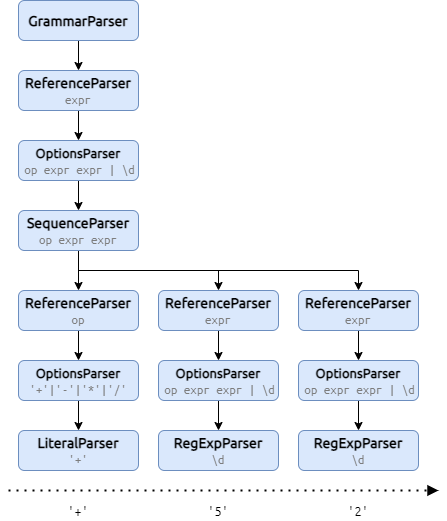

The diagram above was exported from draw.io. Its source (the exported page's mxGraphModel, read from the mxfile embedded in the PNG):
<mxGraphModel dx="2062" dy="1097" grid="1" gridSize="10" guides="1" tooltips="1" connect="1" arrows="1" fold="1" page="1" pageScale="1" pageWidth="827" pageHeight="1169" math="0" shadow="0">
  <root>
    <mxCell id="WIyWlLk6GJQsqaUBKTNV-0" />
    <mxCell id="WIyWlLk6GJQsqaUBKTNV-1" parent="WIyWlLk6GJQsqaUBKTNV-0" />
    <mxCell id="dH6MUe6UlTbbO9DLSzyj-22" style="edgeStyle=orthogonalEdgeStyle;rounded=0;sketch=0;orthogonalLoop=1;jettySize=auto;html=1;exitX=0.5;exitY=1;exitDx=0;exitDy=0;shadow=0;labelBackgroundColor=none;fontFamily=Ubuntu;fontSize=14;fontSource=https%3A%2F%2Ffonts.googleapis.com%2Fcss%3Ffamily%3DUbuntu;entryX=0.5;entryY=0;entryDx=0;entryDy=0;" edge="1" parent="WIyWlLk6GJQsqaUBKTNV-1" source="WIyWlLk6GJQsqaUBKTNV-3" target="dH6MUe6UlTbbO9DLSzyj-74">
      <mxGeometry relative="1" as="geometry">
        <mxPoint x="170" y="230" as="targetPoint" />
      </mxGeometry>
    </mxCell>
    <mxCell id="WIyWlLk6GJQsqaUBKTNV-3" value="&lt;b&gt;ReferenceParser&lt;/b&gt;&lt;br&gt;&lt;span style=&quot;color: rgb(125 , 125 , 125) ; font-family: &amp;#34;ubuntu mono&amp;#34; ; font-size: 13px&quot;&gt;expr&lt;/span&gt;" style="rounded=1;whiteSpace=wrap;html=1;fontSize=14;glass=0;strokeWidth=1;shadow=0;fontFamily=Ubuntu;labelBackgroundColor=none;sketch=0;fillColor=#dae8fc;strokeColor=#6c8ebf;fontSource=https%3A%2F%2Ffonts.googleapis.com%2Fcss%3Ffamily%3DUbuntu;" parent="WIyWlLk6GJQsqaUBKTNV-1" vertex="1">
      <mxGeometry x="80" y="90" width="120" height="40" as="geometry" />
    </mxCell>
    <mxCell id="dH6MUe6UlTbbO9DLSzyj-68" value="'+'" style="text;html=1;strokeColor=none;fillColor=none;align=center;verticalAlign=middle;whiteSpace=wrap;rounded=0;shadow=0;labelBackgroundColor=none;fontFamily=Ubuntu Mono;fontSize=14;fontSource=https%3A%2F%2Ffonts.googleapis.com%2Fcss%3Ffamily%3DUbuntu%2BMono;" vertex="1" parent="WIyWlLk6GJQsqaUBKTNV-1">
      <mxGeometry x="120" y="520" width="40" height="20" as="geometry" />
    </mxCell>
    <mxCell id="dH6MUe6UlTbbO9DLSzyj-69" value="'5'" style="text;html=1;strokeColor=none;fillColor=none;align=center;verticalAlign=middle;whiteSpace=wrap;rounded=0;shadow=0;labelBackgroundColor=none;fontFamily=Ubuntu Mono;fontSize=14;fontSource=https%3A%2F%2Ffonts.googleapis.com%2Fcss%3Ffamily%3DUbuntu%2BMono;" vertex="1" parent="WIyWlLk6GJQsqaUBKTNV-1">
      <mxGeometry x="260" y="520" width="40" height="20" as="geometry" />
    </mxCell>
    <mxCell id="dH6MUe6UlTbbO9DLSzyj-70" value="'2'" style="text;html=1;strokeColor=none;fillColor=none;align=center;verticalAlign=middle;whiteSpace=wrap;rounded=0;shadow=0;labelBackgroundColor=none;fontFamily=Ubuntu Mono;fontSize=14;fontSource=https%3A%2F%2Ffonts.googleapis.com%2Fcss%3Ffamily%3DUbuntu%2BMono;" vertex="1" parent="WIyWlLk6GJQsqaUBKTNV-1">
      <mxGeometry x="400" y="520" width="40" height="20" as="geometry" />
    </mxCell>
    <mxCell id="dH6MUe6UlTbbO9DLSzyj-71" value="" style="endArrow=block;dashed=1;html=1;dashPattern=1 3;strokeWidth=2;shadow=0;labelBackgroundColor=none;fontFamily=Ubuntu;fontSource=https%3A%2F%2Ffonts.googleapis.com%2Fcss%3Ffamily%3DUbuntu;fontSize=14;endFill=1;" edge="1" parent="WIyWlLk6GJQsqaUBKTNV-1">
      <mxGeometry width="50" height="50" relative="1" as="geometry">
        <mxPoint x="70" y="510" as="sourcePoint" />
        <mxPoint x="500" y="510" as="targetPoint" />
      </mxGeometry>
    </mxCell>
    <mxCell id="dH6MUe6UlTbbO9DLSzyj-90" style="edgeStyle=orthogonalEdgeStyle;rounded=0;sketch=0;orthogonalLoop=1;jettySize=auto;html=1;exitX=0.5;exitY=1;exitDx=0;exitDy=0;entryX=0.5;entryY=0;entryDx=0;entryDy=0;shadow=0;labelBackgroundColor=none;fontFamily=Ubuntu Mono;fontSource=https%3A%2F%2Ffonts.googleapis.com%2Fcss%3Ffamily%3DUbuntu%2BMono;fontSize=14;" edge="1" parent="WIyWlLk6GJQsqaUBKTNV-1" source="dH6MUe6UlTbbO9DLSzyj-74" target="dH6MUe6UlTbbO9DLSzyj-89">
      <mxGeometry relative="1" as="geometry" />
    </mxCell>
    <mxCell id="dH6MUe6UlTbbO9DLSzyj-74" value="&lt;b style=&quot;font-size: 13px&quot;&gt;OptionsParser&lt;br&gt;&lt;/b&gt;&lt;span style=&quot;color: rgb(125 , 125 , 125) ; font-size: 13px&quot;&gt;&amp;nbsp;&lt;font face=&quot;Ubuntu Mono&quot; data-font-src=&quot;https://fonts.googleapis.com/css?family=Ubuntu+Mono&quot;&gt;op expr expr | \d&lt;/font&gt;&lt;/span&gt;&lt;b style=&quot;font-size: 13px&quot;&gt;&lt;br&gt;&lt;/b&gt;" style="rounded=1;whiteSpace=wrap;html=1;fontSize=14;glass=0;strokeWidth=1;shadow=0;fontFamily=Ubuntu;labelBackgroundColor=none;sketch=0;fillColor=#dae8fc;strokeColor=#6c8ebf;fontSource=https%3A%2F%2Ffonts.googleapis.com%2Fcss%3Ffamily%3DUbuntu;" vertex="1" parent="WIyWlLk6GJQsqaUBKTNV-1">
      <mxGeometry x="80" y="160" width="120" height="40" as="geometry" />
    </mxCell>
    <mxCell id="dH6MUe6UlTbbO9DLSzyj-86" style="edgeStyle=orthogonalEdgeStyle;rounded=0;sketch=0;orthogonalLoop=1;jettySize=auto;html=1;exitX=0.5;exitY=1;exitDx=0;exitDy=0;entryX=0.5;entryY=0;entryDx=0;entryDy=0;shadow=0;labelBackgroundColor=none;fontFamily=Ubuntu Mono;fontSource=https%3A%2F%2Ffonts.googleapis.com%2Fcss%3Ffamily%3DUbuntu%2BMono;fontSize=14;" edge="1" parent="WIyWlLk6GJQsqaUBKTNV-1" source="dH6MUe6UlTbbO9DLSzyj-85" target="WIyWlLk6GJQsqaUBKTNV-3">
      <mxGeometry relative="1" as="geometry" />
    </mxCell>
    <mxCell id="dH6MUe6UlTbbO9DLSzyj-85" value="&lt;b&gt;GrammarParser&lt;/b&gt;" style="rounded=1;whiteSpace=wrap;html=1;fontSize=14;glass=0;strokeWidth=1;shadow=0;fontFamily=Ubuntu;labelBackgroundColor=none;sketch=0;fillColor=#dae8fc;strokeColor=#6c8ebf;fontSource=https%3A%2F%2Ffonts.googleapis.com%2Fcss%3Ffamily%3DUbuntu;" vertex="1" parent="WIyWlLk6GJQsqaUBKTNV-1">
      <mxGeometry x="80" y="20" width="120" height="40" as="geometry" />
    </mxCell>
    <mxCell id="dH6MUe6UlTbbO9DLSzyj-101" style="edgeStyle=orthogonalEdgeStyle;rounded=0;sketch=0;orthogonalLoop=1;jettySize=auto;html=1;exitX=0.5;exitY=1;exitDx=0;exitDy=0;entryX=0.5;entryY=0;entryDx=0;entryDy=0;shadow=0;labelBackgroundColor=none;fontFamily=Ubuntu Mono;fontSource=https%3A%2F%2Ffonts.googleapis.com%2Fcss%3Ffamily%3DUbuntu%2BMono;fontSize=14;" edge="1" parent="WIyWlLk6GJQsqaUBKTNV-1" source="dH6MUe6UlTbbO9DLSzyj-87" target="dH6MUe6UlTbbO9DLSzyj-100">
      <mxGeometry relative="1" as="geometry" />
    </mxCell>
    <mxCell id="dH6MUe6UlTbbO9DLSzyj-87" value="&lt;b&gt;ReferenceParser&lt;/b&gt;&lt;br&gt;&lt;span style=&quot;color: rgb(125 , 125 , 125) ; font-family: &amp;#34;ubuntu mono&amp;#34; ; font-size: 13px&quot;&gt;expr&lt;/span&gt;" style="rounded=1;whiteSpace=wrap;html=1;fontSize=14;glass=0;strokeWidth=1;shadow=0;fontFamily=Ubuntu;labelBackgroundColor=none;sketch=0;fillColor=#dae8fc;strokeColor=#6c8ebf;fontSource=https%3A%2F%2Ffonts.googleapis.com%2Fcss%3Ffamily%3DUbuntu;" vertex="1" parent="WIyWlLk6GJQsqaUBKTNV-1">
      <mxGeometry x="220" y="310" width="120" height="40" as="geometry" />
    </mxCell>
    <mxCell id="dH6MUe6UlTbbO9DLSzyj-102" style="edgeStyle=orthogonalEdgeStyle;rounded=0;sketch=0;orthogonalLoop=1;jettySize=auto;html=1;exitX=0.5;exitY=1;exitDx=0;exitDy=0;entryX=0.5;entryY=0;entryDx=0;entryDy=0;shadow=0;labelBackgroundColor=none;fontFamily=Ubuntu Mono;fontSource=https%3A%2F%2Ffonts.googleapis.com%2Fcss%3Ffamily%3DUbuntu%2BMono;fontSize=14;" edge="1" parent="WIyWlLk6GJQsqaUBKTNV-1" source="dH6MUe6UlTbbO9DLSzyj-88" target="dH6MUe6UlTbbO9DLSzyj-99">
      <mxGeometry relative="1" as="geometry" />
    </mxCell>
    <mxCell id="dH6MUe6UlTbbO9DLSzyj-88" value="&lt;b&gt;ReferenceParser&lt;/b&gt;&lt;br&gt;&lt;span style=&quot;color: rgb(125 , 125 , 125) ; font-family: &amp;#34;ubuntu mono&amp;#34; ; font-size: 13px&quot;&gt;expr&lt;/span&gt;" style="rounded=1;whiteSpace=wrap;html=1;fontSize=14;glass=0;strokeWidth=1;shadow=0;fontFamily=Ubuntu;labelBackgroundColor=none;sketch=0;fillColor=#dae8fc;strokeColor=#6c8ebf;fontSource=https%3A%2F%2Ffonts.googleapis.com%2Fcss%3Ffamily%3DUbuntu;" vertex="1" parent="WIyWlLk6GJQsqaUBKTNV-1">
      <mxGeometry x="360" y="310" width="120" height="40" as="geometry" />
    </mxCell>
    <mxCell id="dH6MUe6UlTbbO9DLSzyj-92" style="edgeStyle=orthogonalEdgeStyle;rounded=0;sketch=0;orthogonalLoop=1;jettySize=auto;html=1;exitX=0.5;exitY=1;exitDx=0;exitDy=0;entryX=0.5;entryY=0;entryDx=0;entryDy=0;shadow=0;labelBackgroundColor=none;fontFamily=Ubuntu Mono;fontSource=https%3A%2F%2Ffonts.googleapis.com%2Fcss%3Ffamily%3DUbuntu%2BMono;fontSize=14;" edge="1" parent="WIyWlLk6GJQsqaUBKTNV-1" source="dH6MUe6UlTbbO9DLSzyj-89" target="dH6MUe6UlTbbO9DLSzyj-91">
      <mxGeometry relative="1" as="geometry" />
    </mxCell>
    <mxCell id="dH6MUe6UlTbbO9DLSzyj-93" style="edgeStyle=orthogonalEdgeStyle;rounded=0;sketch=0;orthogonalLoop=1;jettySize=auto;html=1;exitX=0.5;exitY=1;exitDx=0;exitDy=0;entryX=0.5;entryY=0;entryDx=0;entryDy=0;shadow=0;labelBackgroundColor=none;fontFamily=Ubuntu Mono;fontSource=https%3A%2F%2Ffonts.googleapis.com%2Fcss%3Ffamily%3DUbuntu%2BMono;fontSize=14;" edge="1" parent="WIyWlLk6GJQsqaUBKTNV-1" source="dH6MUe6UlTbbO9DLSzyj-89" target="dH6MUe6UlTbbO9DLSzyj-87">
      <mxGeometry relative="1" as="geometry" />
    </mxCell>
    <mxCell id="dH6MUe6UlTbbO9DLSzyj-94" style="edgeStyle=orthogonalEdgeStyle;rounded=0;sketch=0;orthogonalLoop=1;jettySize=auto;html=1;exitX=0.5;exitY=1;exitDx=0;exitDy=0;entryX=0.5;entryY=0;entryDx=0;entryDy=0;shadow=0;labelBackgroundColor=none;fontFamily=Ubuntu Mono;fontSource=https%3A%2F%2Ffonts.googleapis.com%2Fcss%3Ffamily%3DUbuntu%2BMono;fontSize=14;" edge="1" parent="WIyWlLk6GJQsqaUBKTNV-1" source="dH6MUe6UlTbbO9DLSzyj-89" target="dH6MUe6UlTbbO9DLSzyj-88">
      <mxGeometry relative="1" as="geometry" />
    </mxCell>
    <mxCell id="dH6MUe6UlTbbO9DLSzyj-89" value="&lt;b&gt;SequenceParser&lt;/b&gt;&lt;br&gt;&lt;font color=&quot;#7d7d7d&quot; face=&quot;ubuntu mono&quot;&gt;&lt;span style=&quot;font-size: 13px&quot;&gt;op expr expr&lt;/span&gt;&lt;/font&gt;" style="rounded=1;whiteSpace=wrap;html=1;fontSize=14;glass=0;strokeWidth=1;shadow=0;fontFamily=Ubuntu;labelBackgroundColor=none;sketch=0;fillColor=#dae8fc;strokeColor=#6c8ebf;fontSource=https%3A%2F%2Ffonts.googleapis.com%2Fcss%3Ffamily%3DUbuntu;" vertex="1" parent="WIyWlLk6GJQsqaUBKTNV-1">
      <mxGeometry x="80" y="230" width="120" height="40" as="geometry" />
    </mxCell>
    <mxCell id="dH6MUe6UlTbbO9DLSzyj-97" style="edgeStyle=orthogonalEdgeStyle;rounded=0;sketch=0;orthogonalLoop=1;jettySize=auto;html=1;exitX=0.5;exitY=1;exitDx=0;exitDy=0;entryX=0.5;entryY=0;entryDx=0;entryDy=0;shadow=0;labelBackgroundColor=none;fontFamily=Ubuntu Mono;fontSource=https%3A%2F%2Ffonts.googleapis.com%2Fcss%3Ffamily%3DUbuntu%2BMono;fontSize=14;" edge="1" parent="WIyWlLk6GJQsqaUBKTNV-1" source="dH6MUe6UlTbbO9DLSzyj-91" target="dH6MUe6UlTbbO9DLSzyj-95">
      <mxGeometry relative="1" as="geometry" />
    </mxCell>
    <mxCell id="dH6MUe6UlTbbO9DLSzyj-91" value="&lt;b&gt;ReferenceParser&lt;/b&gt;&lt;br&gt;&lt;span style=&quot;color: rgb(125 , 125 , 125) ; font-family: &amp;#34;ubuntu mono&amp;#34; ; font-size: 13px&quot;&gt;op&lt;/span&gt;" style="rounded=1;whiteSpace=wrap;html=1;fontSize=14;glass=0;strokeWidth=1;shadow=0;fontFamily=Ubuntu;labelBackgroundColor=none;sketch=0;fillColor=#dae8fc;strokeColor=#6c8ebf;fontSource=https%3A%2F%2Ffonts.googleapis.com%2Fcss%3Ffamily%3DUbuntu;" vertex="1" parent="WIyWlLk6GJQsqaUBKTNV-1">
      <mxGeometry x="80" y="310" width="120" height="40" as="geometry" />
    </mxCell>
    <mxCell id="dH6MUe6UlTbbO9DLSzyj-98" style="edgeStyle=orthogonalEdgeStyle;rounded=0;sketch=0;orthogonalLoop=1;jettySize=auto;html=1;exitX=0.5;exitY=1;exitDx=0;exitDy=0;entryX=0.5;entryY=0;entryDx=0;entryDy=0;shadow=0;labelBackgroundColor=none;fontFamily=Ubuntu Mono;fontSource=https%3A%2F%2Ffonts.googleapis.com%2Fcss%3Ffamily%3DUbuntu%2BMono;fontSize=14;" edge="1" parent="WIyWlLk6GJQsqaUBKTNV-1" source="dH6MUe6UlTbbO9DLSzyj-95" target="dH6MUe6UlTbbO9DLSzyj-96">
      <mxGeometry relative="1" as="geometry" />
    </mxCell>
    <mxCell id="dH6MUe6UlTbbO9DLSzyj-95" value="&lt;b style=&quot;font-size: 13px&quot;&gt;OptionsParser&lt;br&gt;&lt;/b&gt;&lt;font color=&quot;#7d7d7d&quot; face=&quot;Ubuntu Mono&quot;&gt;&lt;span style=&quot;font-size: 13px&quot;&gt;'+'|'-'|'*'|'/'&lt;/span&gt;&lt;/font&gt;" style="rounded=1;whiteSpace=wrap;html=1;fontSize=14;glass=0;strokeWidth=1;shadow=0;fontFamily=Ubuntu;labelBackgroundColor=none;sketch=0;fillColor=#dae8fc;strokeColor=#6c8ebf;fontSource=https%3A%2F%2Ffonts.googleapis.com%2Fcss%3Ffamily%3DUbuntu;" vertex="1" parent="WIyWlLk6GJQsqaUBKTNV-1">
      <mxGeometry x="80" y="380" width="120" height="40" as="geometry" />
    </mxCell>
    <mxCell id="dH6MUe6UlTbbO9DLSzyj-96" value="&lt;b&gt;LiteralParser&lt;/b&gt;&lt;br&gt;&lt;span style=&quot;color: rgb(125 , 125 , 125) ; font-family: &amp;#34;ubuntu mono&amp;#34; ; font-size: 13px&quot;&gt;'+'&lt;/span&gt;" style="rounded=1;whiteSpace=wrap;html=1;fontSize=14;glass=0;strokeWidth=1;shadow=0;fontFamily=Ubuntu;labelBackgroundColor=none;sketch=0;fillColor=#dae8fc;strokeColor=#6c8ebf;fontSource=https%3A%2F%2Ffonts.googleapis.com%2Fcss%3Ffamily%3DUbuntu;" vertex="1" parent="WIyWlLk6GJQsqaUBKTNV-1">
      <mxGeometry x="80" y="450" width="120" height="40" as="geometry" />
    </mxCell>
    <mxCell id="dH6MUe6UlTbbO9DLSzyj-106" style="edgeStyle=orthogonalEdgeStyle;rounded=0;sketch=0;orthogonalLoop=1;jettySize=auto;html=1;exitX=0.5;exitY=1;exitDx=0;exitDy=0;entryX=0.5;entryY=0;entryDx=0;entryDy=0;shadow=0;labelBackgroundColor=none;fontFamily=Ubuntu Mono;fontSource=https%3A%2F%2Ffonts.googleapis.com%2Fcss%3Ffamily%3DUbuntu%2BMono;fontSize=14;" edge="1" parent="WIyWlLk6GJQsqaUBKTNV-1" source="dH6MUe6UlTbbO9DLSzyj-99" target="dH6MUe6UlTbbO9DLSzyj-104">
      <mxGeometry relative="1" as="geometry" />
    </mxCell>
    <mxCell id="dH6MUe6UlTbbO9DLSzyj-99" value="&lt;b style=&quot;font-size: 13px&quot;&gt;OptionsParser&lt;br&gt;&lt;/b&gt;&lt;span style=&quot;color: rgb(125 , 125 , 125) ; font-size: 13px&quot;&gt;&amp;nbsp;&lt;font face=&quot;Ubuntu Mono&quot; data-font-src=&quot;https://fonts.googleapis.com/css?family=Ubuntu+Mono&quot;&gt;op expr expr | \d&lt;/font&gt;&lt;/span&gt;&lt;b style=&quot;font-size: 13px&quot;&gt;&lt;br&gt;&lt;/b&gt;" style="rounded=1;whiteSpace=wrap;html=1;fontSize=14;glass=0;strokeWidth=1;shadow=0;fontFamily=Ubuntu;labelBackgroundColor=none;sketch=0;fillColor=#dae8fc;strokeColor=#6c8ebf;fontSource=https%3A%2F%2Ffonts.googleapis.com%2Fcss%3Ffamily%3DUbuntu;" vertex="1" parent="WIyWlLk6GJQsqaUBKTNV-1">
      <mxGeometry x="360" y="380" width="120" height="40" as="geometry" />
    </mxCell>
    <mxCell id="dH6MUe6UlTbbO9DLSzyj-105" style="edgeStyle=orthogonalEdgeStyle;rounded=0;sketch=0;orthogonalLoop=1;jettySize=auto;html=1;exitX=0.5;exitY=1;exitDx=0;exitDy=0;entryX=0.5;entryY=0;entryDx=0;entryDy=0;shadow=0;labelBackgroundColor=none;fontFamily=Ubuntu Mono;fontSource=https%3A%2F%2Ffonts.googleapis.com%2Fcss%3Ffamily%3DUbuntu%2BMono;fontSize=14;" edge="1" parent="WIyWlLk6GJQsqaUBKTNV-1" source="dH6MUe6UlTbbO9DLSzyj-100" target="dH6MUe6UlTbbO9DLSzyj-103">
      <mxGeometry relative="1" as="geometry" />
    </mxCell>
    <mxCell id="dH6MUe6UlTbbO9DLSzyj-100" value="&lt;b style=&quot;font-size: 13px&quot;&gt;OptionsParser&lt;br&gt;&lt;/b&gt;&lt;span style=&quot;color: rgb(125 , 125 , 125) ; font-size: 13px&quot;&gt;&amp;nbsp;&lt;font face=&quot;Ubuntu Mono&quot; data-font-src=&quot;https://fonts.googleapis.com/css?family=Ubuntu+Mono&quot;&gt;op expr expr | \d&lt;/font&gt;&lt;/span&gt;&lt;b style=&quot;font-size: 13px&quot;&gt;&lt;br&gt;&lt;/b&gt;" style="rounded=1;whiteSpace=wrap;html=1;fontSize=14;glass=0;strokeWidth=1;shadow=0;fontFamily=Ubuntu;labelBackgroundColor=none;sketch=0;fillColor=#dae8fc;strokeColor=#6c8ebf;fontSource=https%3A%2F%2Ffonts.googleapis.com%2Fcss%3Ffamily%3DUbuntu;" vertex="1" parent="WIyWlLk6GJQsqaUBKTNV-1">
      <mxGeometry x="220" y="380" width="120" height="40" as="geometry" />
    </mxCell>
    <mxCell id="dH6MUe6UlTbbO9DLSzyj-103" value="&lt;b&gt;RegExpParser&lt;/b&gt;&lt;br&gt;&lt;font color=&quot;#7d7d7d&quot; face=&quot;ubuntu mono&quot;&gt;&lt;span style=&quot;font-size: 13px&quot;&gt;\d&lt;/span&gt;&lt;/font&gt;" style="rounded=1;whiteSpace=wrap;html=1;fontSize=14;glass=0;strokeWidth=1;shadow=0;fontFamily=Ubuntu;labelBackgroundColor=none;sketch=0;fillColor=#dae8fc;strokeColor=#6c8ebf;fontSource=https%3A%2F%2Ffonts.googleapis.com%2Fcss%3Ffamily%3DUbuntu;" vertex="1" parent="WIyWlLk6GJQsqaUBKTNV-1">
      <mxGeometry x="220" y="450" width="120" height="40" as="geometry" />
    </mxCell>
    <mxCell id="dH6MUe6UlTbbO9DLSzyj-104" value="&lt;b&gt;RegExpParser&lt;/b&gt;&lt;br&gt;&lt;font color=&quot;#7d7d7d&quot; face=&quot;ubuntu mono&quot;&gt;&lt;span style=&quot;font-size: 13px&quot;&gt;\d&lt;/span&gt;&lt;/font&gt;" style="rounded=1;whiteSpace=wrap;html=1;fontSize=14;glass=0;strokeWidth=1;shadow=0;fontFamily=Ubuntu;labelBackgroundColor=none;sketch=0;fillColor=#dae8fc;strokeColor=#6c8ebf;fontSource=https%3A%2F%2Ffonts.googleapis.com%2Fcss%3Ffamily%3DUbuntu;" vertex="1" parent="WIyWlLk6GJQsqaUBKTNV-1">
      <mxGeometry x="360" y="450" width="120" height="40" as="geometry" />
    </mxCell>
  </root>
</mxGraphModel>